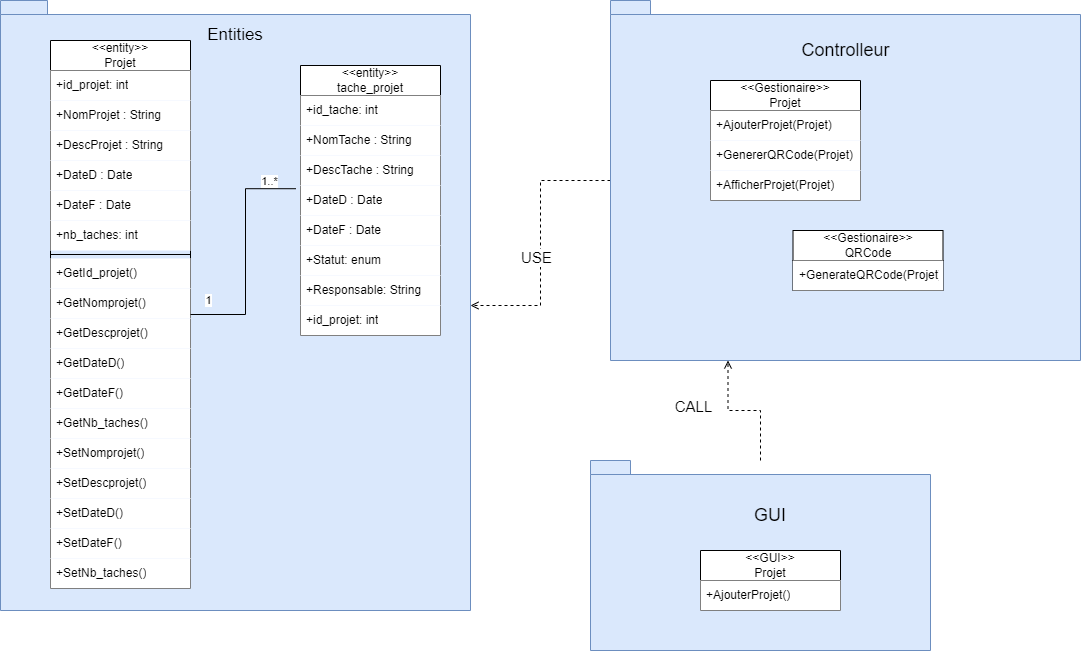

The diagram above was exported from draw.io. Its source (the exported page's mxGraphModel, read from the mxfile embedded in the PNG):
<mxGraphModel dx="1328" dy="745" grid="1" gridSize="10" guides="1" tooltips="1" connect="1" arrows="1" fold="1" page="1" pageScale="1" pageWidth="850" pageHeight="1100" math="0" shadow="0">
  <root>
    <mxCell id="0" />
    <mxCell id="1" parent="0" />
    <mxCell id="9BBItbgszjyo_x9DpNGd-5" value="" style="shape=folder;fontStyle=1;spacingTop=10;tabWidth=40;tabHeight=14;tabPosition=left;html=1;whiteSpace=wrap;fillColor=#dae8fc;strokeColor=#6c8ebf;" vertex="1" parent="1">
      <mxGeometry x="70" y="50" width="470" height="610" as="geometry" />
    </mxCell>
    <mxCell id="9BBItbgszjyo_x9DpNGd-1" value="&amp;lt;&amp;lt;entity&amp;gt;&amp;gt;&lt;br&gt;Projet" style="swimlane;fontStyle=0;childLayout=stackLayout;horizontal=1;startSize=30;horizontalStack=0;resizeParent=1;resizeParentMax=0;resizeLast=0;collapsible=1;marginBottom=0;whiteSpace=wrap;html=1;" vertex="1" parent="1">
      <mxGeometry x="120" y="90" width="140" height="548" as="geometry" />
    </mxCell>
    <mxCell id="9BBItbgszjyo_x9DpNGd-2" value="+id_projet: int" style="text;strokeColor=none;fillColor=default;align=left;verticalAlign=middle;spacingLeft=4;spacingRight=4;overflow=hidden;points=[[0,0.5],[1,0.5]];portConstraint=eastwest;rotatable=0;whiteSpace=wrap;html=1;" vertex="1" parent="9BBItbgszjyo_x9DpNGd-1">
      <mxGeometry y="30" width="140" height="30" as="geometry" />
    </mxCell>
    <mxCell id="9BBItbgszjyo_x9DpNGd-3" value="+NomProjet : String" style="text;strokeColor=none;fillColor=default;align=left;verticalAlign=middle;spacingLeft=4;spacingRight=4;overflow=hidden;points=[[0,0.5],[1,0.5]];portConstraint=eastwest;rotatable=0;whiteSpace=wrap;html=1;" vertex="1" parent="9BBItbgszjyo_x9DpNGd-1">
      <mxGeometry y="60" width="140" height="30" as="geometry" />
    </mxCell>
    <mxCell id="9BBItbgszjyo_x9DpNGd-4" value="+DescProjet : String" style="text;strokeColor=none;fillColor=default;align=left;verticalAlign=middle;spacingLeft=4;spacingRight=4;overflow=hidden;points=[[0,0.5],[1,0.5]];portConstraint=eastwest;rotatable=0;whiteSpace=wrap;html=1;" vertex="1" parent="9BBItbgszjyo_x9DpNGd-1">
      <mxGeometry y="90" width="140" height="30" as="geometry" />
    </mxCell>
    <mxCell id="9BBItbgszjyo_x9DpNGd-6" value="+DateD : Date" style="text;strokeColor=none;fillColor=default;align=left;verticalAlign=middle;spacingLeft=4;spacingRight=4;overflow=hidden;points=[[0,0.5],[1,0.5]];portConstraint=eastwest;rotatable=0;whiteSpace=wrap;html=1;" vertex="1" parent="9BBItbgszjyo_x9DpNGd-1">
      <mxGeometry y="120" width="140" height="30" as="geometry" />
    </mxCell>
    <mxCell id="9BBItbgszjyo_x9DpNGd-7" value="+DateF : Date" style="text;strokeColor=none;fillColor=default;align=left;verticalAlign=middle;spacingLeft=4;spacingRight=4;overflow=hidden;points=[[0,0.5],[1,0.5]];portConstraint=eastwest;rotatable=0;whiteSpace=wrap;html=1;" vertex="1" parent="9BBItbgszjyo_x9DpNGd-1">
      <mxGeometry y="150" width="140" height="30" as="geometry" />
    </mxCell>
    <mxCell id="9BBItbgszjyo_x9DpNGd-8" value="+nb_taches: int" style="text;strokeColor=none;fillColor=default;align=left;verticalAlign=middle;spacingLeft=4;spacingRight=4;overflow=hidden;points=[[0,0.5],[1,0.5]];portConstraint=eastwest;rotatable=0;whiteSpace=wrap;html=1;" vertex="1" parent="9BBItbgszjyo_x9DpNGd-1">
      <mxGeometry y="180" width="140" height="30" as="geometry" />
    </mxCell>
    <mxCell id="9BBItbgszjyo_x9DpNGd-69" value="" style="line;strokeWidth=1;fillColor=none;align=left;verticalAlign=middle;spacingTop=-1;spacingLeft=3;spacingRight=3;rotatable=0;labelPosition=right;points=[];portConstraint=eastwest;strokeColor=inherit;" vertex="1" parent="9BBItbgszjyo_x9DpNGd-1">
      <mxGeometry y="210" width="140" height="8" as="geometry" />
    </mxCell>
    <mxCell id="9BBItbgszjyo_x9DpNGd-66" value="+GetId_projet()" style="text;strokeColor=none;fillColor=default;align=left;verticalAlign=middle;spacingLeft=4;spacingRight=4;overflow=hidden;points=[[0,0.5],[1,0.5]];portConstraint=eastwest;rotatable=0;whiteSpace=wrap;html=1;" vertex="1" parent="9BBItbgszjyo_x9DpNGd-1">
      <mxGeometry y="218" width="140" height="30" as="geometry" />
    </mxCell>
    <mxCell id="9BBItbgszjyo_x9DpNGd-76" value="+GetNomprojet()" style="text;strokeColor=none;fillColor=default;align=left;verticalAlign=middle;spacingLeft=4;spacingRight=4;overflow=hidden;points=[[0,0.5],[1,0.5]];portConstraint=eastwest;rotatable=0;whiteSpace=wrap;html=1;" vertex="1" parent="9BBItbgszjyo_x9DpNGd-1">
      <mxGeometry y="248" width="140" height="30" as="geometry" />
    </mxCell>
    <mxCell id="9BBItbgszjyo_x9DpNGd-77" value="+GetDescprojet()" style="text;strokeColor=none;fillColor=default;align=left;verticalAlign=middle;spacingLeft=4;spacingRight=4;overflow=hidden;points=[[0,0.5],[1,0.5]];portConstraint=eastwest;rotatable=0;whiteSpace=wrap;html=1;" vertex="1" parent="9BBItbgszjyo_x9DpNGd-1">
      <mxGeometry y="278" width="140" height="30" as="geometry" />
    </mxCell>
    <mxCell id="9BBItbgszjyo_x9DpNGd-78" value="+GetDateD()" style="text;strokeColor=none;fillColor=default;align=left;verticalAlign=middle;spacingLeft=4;spacingRight=4;overflow=hidden;points=[[0,0.5],[1,0.5]];portConstraint=eastwest;rotatable=0;whiteSpace=wrap;html=1;" vertex="1" parent="9BBItbgszjyo_x9DpNGd-1">
      <mxGeometry y="308" width="140" height="30" as="geometry" />
    </mxCell>
    <mxCell id="9BBItbgszjyo_x9DpNGd-79" value="+GetDateF()" style="text;strokeColor=none;fillColor=default;align=left;verticalAlign=middle;spacingLeft=4;spacingRight=4;overflow=hidden;points=[[0,0.5],[1,0.5]];portConstraint=eastwest;rotatable=0;whiteSpace=wrap;html=1;" vertex="1" parent="9BBItbgszjyo_x9DpNGd-1">
      <mxGeometry y="338" width="140" height="30" as="geometry" />
    </mxCell>
    <mxCell id="9BBItbgszjyo_x9DpNGd-80" value="+GetNb_taches()" style="text;strokeColor=none;fillColor=default;align=left;verticalAlign=middle;spacingLeft=4;spacingRight=4;overflow=hidden;points=[[0,0.5],[1,0.5]];portConstraint=eastwest;rotatable=0;whiteSpace=wrap;html=1;" vertex="1" parent="9BBItbgszjyo_x9DpNGd-1">
      <mxGeometry y="368" width="140" height="30" as="geometry" />
    </mxCell>
    <mxCell id="9BBItbgszjyo_x9DpNGd-82" value="+SetNomprojet()" style="text;strokeColor=none;fillColor=default;align=left;verticalAlign=middle;spacingLeft=4;spacingRight=4;overflow=hidden;points=[[0,0.5],[1,0.5]];portConstraint=eastwest;rotatable=0;whiteSpace=wrap;html=1;" vertex="1" parent="9BBItbgszjyo_x9DpNGd-1">
      <mxGeometry y="398" width="140" height="30" as="geometry" />
    </mxCell>
    <mxCell id="9BBItbgszjyo_x9DpNGd-83" value="+SetDescprojet()" style="text;strokeColor=none;fillColor=default;align=left;verticalAlign=middle;spacingLeft=4;spacingRight=4;overflow=hidden;points=[[0,0.5],[1,0.5]];portConstraint=eastwest;rotatable=0;whiteSpace=wrap;html=1;" vertex="1" parent="9BBItbgszjyo_x9DpNGd-1">
      <mxGeometry y="428" width="140" height="30" as="geometry" />
    </mxCell>
    <mxCell id="9BBItbgszjyo_x9DpNGd-84" value="+SetDateD()" style="text;strokeColor=none;fillColor=default;align=left;verticalAlign=middle;spacingLeft=4;spacingRight=4;overflow=hidden;points=[[0,0.5],[1,0.5]];portConstraint=eastwest;rotatable=0;whiteSpace=wrap;html=1;" vertex="1" parent="9BBItbgszjyo_x9DpNGd-1">
      <mxGeometry y="458" width="140" height="30" as="geometry" />
    </mxCell>
    <mxCell id="9BBItbgszjyo_x9DpNGd-85" value="+SetDateF()" style="text;strokeColor=none;fillColor=default;align=left;verticalAlign=middle;spacingLeft=4;spacingRight=4;overflow=hidden;points=[[0,0.5],[1,0.5]];portConstraint=eastwest;rotatable=0;whiteSpace=wrap;html=1;" vertex="1" parent="9BBItbgszjyo_x9DpNGd-1">
      <mxGeometry y="488" width="140" height="30" as="geometry" />
    </mxCell>
    <mxCell id="9BBItbgszjyo_x9DpNGd-81" value="+SetNb_taches()" style="text;strokeColor=none;fillColor=default;align=left;verticalAlign=middle;spacingLeft=4;spacingRight=4;overflow=hidden;points=[[0,0.5],[1,0.5]];portConstraint=eastwest;rotatable=0;whiteSpace=wrap;html=1;" vertex="1" parent="9BBItbgszjyo_x9DpNGd-1">
      <mxGeometry y="518" width="140" height="30" as="geometry" />
    </mxCell>
    <mxCell id="9BBItbgszjyo_x9DpNGd-10" value="&amp;lt;&amp;lt;entity&amp;gt;&amp;gt;&lt;br&gt;tache_projet" style="swimlane;fontStyle=0;childLayout=stackLayout;horizontal=1;startSize=30;horizontalStack=0;resizeParent=1;resizeParentMax=0;resizeLast=0;collapsible=1;marginBottom=0;whiteSpace=wrap;html=1;" vertex="1" parent="1">
      <mxGeometry x="370" y="115" width="140" height="270" as="geometry" />
    </mxCell>
    <mxCell id="9BBItbgszjyo_x9DpNGd-11" value="+id_tache: int" style="text;strokeColor=none;fillColor=default;align=left;verticalAlign=middle;spacingLeft=4;spacingRight=4;overflow=hidden;points=[[0,0.5],[1,0.5]];portConstraint=eastwest;rotatable=0;whiteSpace=wrap;html=1;" vertex="1" parent="9BBItbgszjyo_x9DpNGd-10">
      <mxGeometry y="30" width="140" height="30" as="geometry" />
    </mxCell>
    <mxCell id="9BBItbgszjyo_x9DpNGd-12" value="+NomTache : String" style="text;strokeColor=none;fillColor=default;align=left;verticalAlign=middle;spacingLeft=4;spacingRight=4;overflow=hidden;points=[[0,0.5],[1,0.5]];portConstraint=eastwest;rotatable=0;whiteSpace=wrap;html=1;" vertex="1" parent="9BBItbgszjyo_x9DpNGd-10">
      <mxGeometry y="60" width="140" height="30" as="geometry" />
    </mxCell>
    <mxCell id="9BBItbgszjyo_x9DpNGd-13" value="+DescTache : String" style="text;strokeColor=none;fillColor=default;align=left;verticalAlign=middle;spacingLeft=4;spacingRight=4;overflow=hidden;points=[[0,0.5],[1,0.5]];portConstraint=eastwest;rotatable=0;whiteSpace=wrap;html=1;" vertex="1" parent="9BBItbgszjyo_x9DpNGd-10">
      <mxGeometry y="90" width="140" height="30" as="geometry" />
    </mxCell>
    <mxCell id="9BBItbgszjyo_x9DpNGd-14" value="+DateD : Date" style="text;strokeColor=none;fillColor=default;align=left;verticalAlign=middle;spacingLeft=4;spacingRight=4;overflow=hidden;points=[[0,0.5],[1,0.5]];portConstraint=eastwest;rotatable=0;whiteSpace=wrap;html=1;" vertex="1" parent="9BBItbgszjyo_x9DpNGd-10">
      <mxGeometry y="120" width="140" height="30" as="geometry" />
    </mxCell>
    <mxCell id="9BBItbgszjyo_x9DpNGd-15" value="+DateF : Date" style="text;strokeColor=none;fillColor=default;align=left;verticalAlign=middle;spacingLeft=4;spacingRight=4;overflow=hidden;points=[[0,0.5],[1,0.5]];portConstraint=eastwest;rotatable=0;whiteSpace=wrap;html=1;" vertex="1" parent="9BBItbgszjyo_x9DpNGd-10">
      <mxGeometry y="150" width="140" height="30" as="geometry" />
    </mxCell>
    <mxCell id="9BBItbgszjyo_x9DpNGd-16" value="+Statut: enum" style="text;strokeColor=none;fillColor=default;align=left;verticalAlign=middle;spacingLeft=4;spacingRight=4;overflow=hidden;points=[[0,0.5],[1,0.5]];portConstraint=eastwest;rotatable=0;whiteSpace=wrap;html=1;" vertex="1" parent="9BBItbgszjyo_x9DpNGd-10">
      <mxGeometry y="180" width="140" height="30" as="geometry" />
    </mxCell>
    <mxCell id="9BBItbgszjyo_x9DpNGd-17" value="+Responsable: String" style="text;strokeColor=none;fillColor=default;align=left;verticalAlign=middle;spacingLeft=4;spacingRight=4;overflow=hidden;points=[[0,0.5],[1,0.5]];portConstraint=eastwest;rotatable=0;whiteSpace=wrap;html=1;" vertex="1" parent="9BBItbgszjyo_x9DpNGd-10">
      <mxGeometry y="210" width="140" height="30" as="geometry" />
    </mxCell>
    <mxCell id="9BBItbgszjyo_x9DpNGd-18" value="+id_projet: int" style="text;strokeColor=none;fillColor=default;align=left;verticalAlign=middle;spacingLeft=4;spacingRight=4;overflow=hidden;points=[[0,0.5],[1,0.5]];portConstraint=eastwest;rotatable=0;whiteSpace=wrap;html=1;" vertex="1" parent="9BBItbgszjyo_x9DpNGd-10">
      <mxGeometry y="240" width="140" height="30" as="geometry" />
    </mxCell>
    <mxCell id="9BBItbgszjyo_x9DpNGd-19" style="edgeStyle=orthogonalEdgeStyle;rounded=0;orthogonalLoop=1;jettySize=auto;html=1;entryX=-0.033;entryY=0.107;entryDx=0;entryDy=0;entryPerimeter=0;endArrow=none;endFill=0;" edge="1" parent="1" source="9BBItbgszjyo_x9DpNGd-1" target="9BBItbgszjyo_x9DpNGd-14">
      <mxGeometry relative="1" as="geometry" />
    </mxCell>
    <mxCell id="9BBItbgszjyo_x9DpNGd-20" value="1" style="edgeLabel;html=1;align=center;verticalAlign=middle;resizable=0;points=[];" vertex="1" connectable="0" parent="9BBItbgszjyo_x9DpNGd-19">
      <mxGeometry x="-0.8142" relative="1" as="geometry">
        <mxPoint x="-4" y="-15" as="offset" />
      </mxGeometry>
    </mxCell>
    <mxCell id="9BBItbgszjyo_x9DpNGd-21" value="1..*" style="edgeLabel;html=1;align=center;verticalAlign=middle;resizable=0;points=[];" vertex="1" connectable="0" parent="9BBItbgszjyo_x9DpNGd-19">
      <mxGeometry x="0.7634" relative="1" as="geometry">
        <mxPoint y="-8" as="offset" />
      </mxGeometry>
    </mxCell>
    <mxCell id="9BBItbgszjyo_x9DpNGd-22" value="&lt;font style=&quot;font-size: 17px;&quot;&gt;Entities&lt;/font&gt;" style="text;html=1;align=center;verticalAlign=middle;whiteSpace=wrap;rounded=0;" vertex="1" parent="1">
      <mxGeometry x="275" y="70" width="60" height="30" as="geometry" />
    </mxCell>
    <mxCell id="9BBItbgszjyo_x9DpNGd-62" style="edgeStyle=orthogonalEdgeStyle;rounded=0;orthogonalLoop=1;jettySize=auto;html=1;dashed=1;endArrow=open;endFill=0;" edge="1" parent="1" source="9BBItbgszjyo_x9DpNGd-23" target="9BBItbgszjyo_x9DpNGd-5">
      <mxGeometry relative="1" as="geometry" />
    </mxCell>
    <mxCell id="9BBItbgszjyo_x9DpNGd-63" value="&lt;font style=&quot;font-size: 15px;&quot;&gt;USE&lt;/font&gt;" style="edgeLabel;html=1;align=center;verticalAlign=middle;resizable=0;points=[];" vertex="1" connectable="0" parent="9BBItbgszjyo_x9DpNGd-62">
      <mxGeometry x="0.139" y="-5" relative="1" as="geometry">
        <mxPoint y="-5" as="offset" />
      </mxGeometry>
    </mxCell>
    <mxCell id="9BBItbgszjyo_x9DpNGd-23" value="" style="shape=folder;fontStyle=1;spacingTop=10;tabWidth=40;tabHeight=14;tabPosition=left;html=1;whiteSpace=wrap;fillColor=#dae8fc;strokeColor=#6c8ebf;" vertex="1" parent="1">
      <mxGeometry x="680" y="50" width="470" height="360" as="geometry" />
    </mxCell>
    <mxCell id="9BBItbgszjyo_x9DpNGd-24" value="&amp;lt;&amp;lt;Gestionaire&amp;gt;&amp;gt;&lt;br&gt;Projet" style="swimlane;fontStyle=0;childLayout=stackLayout;horizontal=1;startSize=30;horizontalStack=0;resizeParent=1;resizeParentMax=0;resizeLast=0;collapsible=1;marginBottom=0;whiteSpace=wrap;html=1;" vertex="1" parent="1">
      <mxGeometry x="780" y="130" width="150" height="120" as="geometry" />
    </mxCell>
    <mxCell id="9BBItbgszjyo_x9DpNGd-25" value="+AjouterProjet(Projet)" style="text;align=left;verticalAlign=middle;spacingLeft=4;spacingRight=4;overflow=hidden;points=[[0,0.5],[1,0.5]];portConstraint=eastwest;rotatable=0;whiteSpace=wrap;html=1;fillColor=default;" vertex="1" parent="9BBItbgszjyo_x9DpNGd-24">
      <mxGeometry y="30" width="150" height="30" as="geometry" />
    </mxCell>
    <mxCell id="9BBItbgszjyo_x9DpNGd-44" value="+GenererQRCode(Projet)" style="text;strokeColor=none;fillColor=default;align=left;verticalAlign=middle;spacingLeft=4;spacingRight=4;overflow=hidden;points=[[0,0.5],[1,0.5]];portConstraint=eastwest;rotatable=0;whiteSpace=wrap;html=1;" vertex="1" parent="9BBItbgszjyo_x9DpNGd-24">
      <mxGeometry y="60" width="150" height="30" as="geometry" />
    </mxCell>
    <mxCell id="9BBItbgszjyo_x9DpNGd-45" value="+AfficherProjet(Projet)" style="text;align=left;verticalAlign=middle;spacingLeft=4;spacingRight=4;overflow=hidden;points=[[0,0.5],[1,0.5]];portConstraint=eastwest;rotatable=0;whiteSpace=wrap;html=1;fillColor=default;" vertex="1" parent="9BBItbgszjyo_x9DpNGd-24">
      <mxGeometry y="90" width="150" height="30" as="geometry" />
    </mxCell>
    <mxCell id="9BBItbgszjyo_x9DpNGd-43" value="&lt;font style=&quot;font-size: 18px;&quot;&gt;Controlleur&lt;/font&gt;" style="text;html=1;align=center;verticalAlign=middle;whiteSpace=wrap;rounded=0;" vertex="1" parent="1">
      <mxGeometry x="862.5" y="80" width="105" height="40" as="geometry" />
    </mxCell>
    <mxCell id="9BBItbgszjyo_x9DpNGd-54" value="" style="shape=folder;fontStyle=1;spacingTop=10;tabWidth=40;tabHeight=14;tabPosition=left;html=1;whiteSpace=wrap;fillColor=#dae8fc;strokeColor=#6c8ebf;" vertex="1" parent="1">
      <mxGeometry x="660" y="510" width="340" height="190" as="geometry" />
    </mxCell>
    <mxCell id="9BBItbgszjyo_x9DpNGd-55" value="&amp;lt;&amp;lt;GUI&amp;gt;&amp;gt;&lt;br&gt;Projet" style="swimlane;fontStyle=0;childLayout=stackLayout;horizontal=1;startSize=30;horizontalStack=0;resizeParent=1;resizeParentMax=0;resizeLast=0;collapsible=1;marginBottom=0;whiteSpace=wrap;html=1;" vertex="1" parent="1">
      <mxGeometry x="770" y="600" width="140" height="60" as="geometry" />
    </mxCell>
    <mxCell id="9BBItbgszjyo_x9DpNGd-56" value="+AjouterProjet()" style="text;strokeColor=none;fillColor=default;align=left;verticalAlign=middle;spacingLeft=4;spacingRight=4;overflow=hidden;points=[[0,0.5],[1,0.5]];portConstraint=eastwest;rotatable=0;whiteSpace=wrap;html=1;" vertex="1" parent="9BBItbgszjyo_x9DpNGd-55">
      <mxGeometry y="30" width="140" height="30" as="geometry" />
    </mxCell>
    <mxCell id="9BBItbgszjyo_x9DpNGd-60" value="&lt;font style=&quot;font-size: 18px;&quot;&gt;GUI&lt;/font&gt;" style="text;html=1;align=center;verticalAlign=middle;whiteSpace=wrap;rounded=0;" vertex="1" parent="1">
      <mxGeometry x="810" y="550" width="60" height="30" as="geometry" />
    </mxCell>
    <mxCell id="9BBItbgszjyo_x9DpNGd-64" style="edgeStyle=orthogonalEdgeStyle;rounded=0;orthogonalLoop=1;jettySize=auto;html=1;entryX=0.25;entryY=1;entryDx=0;entryDy=0;entryPerimeter=0;endArrow=open;endFill=0;dashed=1;" edge="1" parent="1" source="9BBItbgszjyo_x9DpNGd-54" target="9BBItbgszjyo_x9DpNGd-23">
      <mxGeometry relative="1" as="geometry" />
    </mxCell>
    <mxCell id="9BBItbgszjyo_x9DpNGd-65" value="&lt;font style=&quot;font-size: 15px;&quot;&gt;CALL&lt;/font&gt;" style="edgeLabel;html=1;align=center;verticalAlign=middle;resizable=0;points=[];" vertex="1" connectable="0" parent="1">
      <mxGeometry x="720" y="300" as="geometry">
        <mxPoint x="42" y="155" as="offset" />
      </mxGeometry>
    </mxCell>
    <mxCell id="9BBItbgszjyo_x9DpNGd-86" value="&amp;lt;&amp;lt;Gestionaire&amp;gt;&amp;gt;&lt;br&gt;QRCode" style="swimlane;fontStyle=0;childLayout=stackLayout;horizontal=1;startSize=30;horizontalStack=0;resizeParent=1;resizeParentMax=0;resizeLast=0;collapsible=1;marginBottom=0;whiteSpace=wrap;html=1;" vertex="1" parent="1">
      <mxGeometry x="862.5" y="280" width="150" height="60" as="geometry" />
    </mxCell>
    <mxCell id="9BBItbgszjyo_x9DpNGd-87" value="+GenerateQRCode(Projet)" style="text;align=left;verticalAlign=middle;spacingLeft=4;spacingRight=4;overflow=hidden;points=[[0,0.5],[1,0.5]];portConstraint=eastwest;rotatable=0;whiteSpace=wrap;html=1;fillColor=default;" vertex="1" parent="9BBItbgszjyo_x9DpNGd-86">
      <mxGeometry y="30" width="150" height="30" as="geometry" />
    </mxCell>
  </root>
</mxGraphModel>